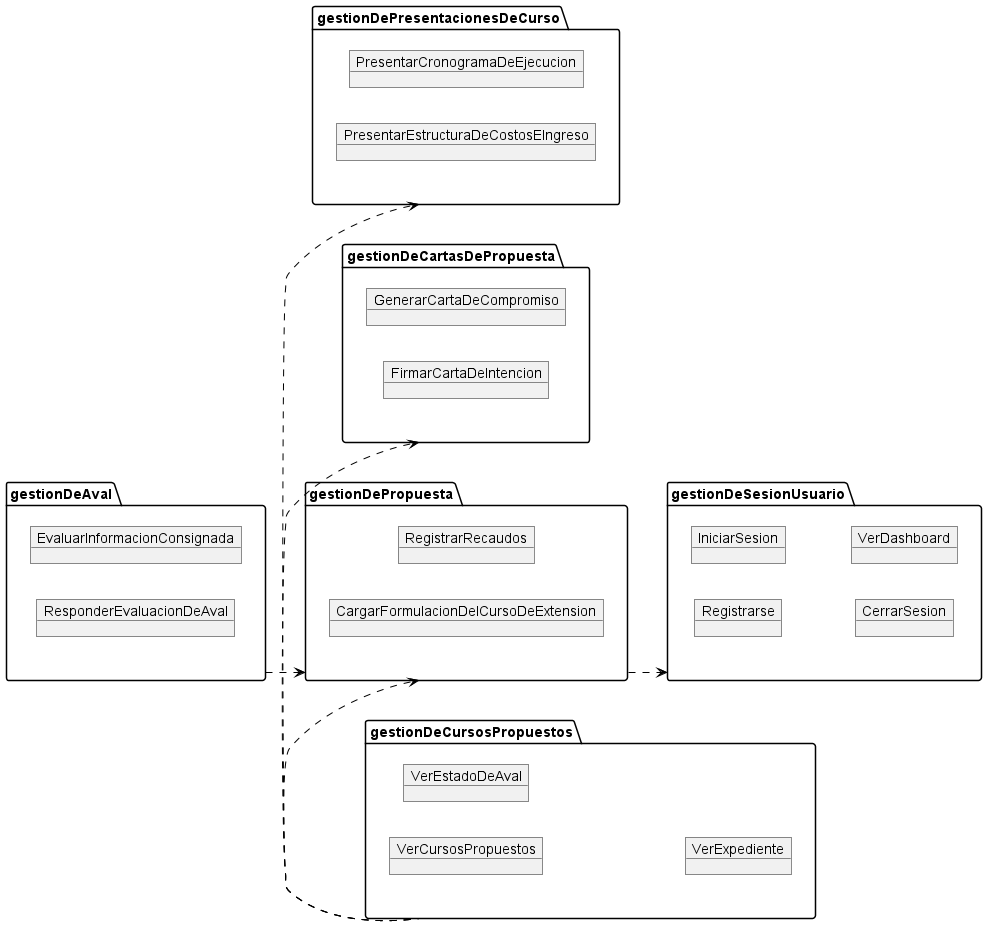

The diagram above was rendered by PlantUML. Its source (embedded in the PNG):
@startuml DiagramaDePaquetes
left to right direction

' package "gestionDeCursos" as G_cursos{
'     object CursoDeExtension
' } 

package "gestionDeCursosPropuestos" as G_cursosPropuestos{
    object VerCursosPropuestos
    object VerEstadoDeAval
    object VerExpediente
}

package "gestionDePropuesta" as G_propuesta{
    object RegistrarRecaudos
    object CargarFormulacionDelCursoDeExtension
}

package "gestionDePresentacionesDeCurso" as G_presentaciones{
    object PresentarCronogramaDeEjecucion
    object PresentarEstructuraDeCostosEIngreso
}

package "gestionDeAval" as G_aval{
    object EvaluarInformacionConsignada
    object ResponderEvaluacionDeAval
}

package "gestionDeCartasDePropuesta" as G_cartas{
    object GenerarCartaDeCompromiso
    object FirmarCartaDeIntencion
}


package "gestionDeSesionUsuario" as G_user {
    object Registrarse
    object IniciarSesion
    object CerrarSesion
    object VerDashboard
}

G_propuesta -d-> G_user #Black;line.dashed;
' G_cursosPropuestos --> G_cursos #Black;line.dashed;

G_cursosPropuestos -> G_propuesta #Black;line.dashed;
G_cursosPropuestos -> G_cartas #Black;line.dashed;
G_cursosPropuestos -> G_presentaciones #Black;line.dashed;
G_aval -d-> G_propuesta #Black;line.dashed;
' G_aval --> G_user #Black;line.dashed;
' G_cursosPropuestos ----> G_user #Black;line.dashed;
' G_propuesta ------> G_user #Black;line.dashed;

@enduml